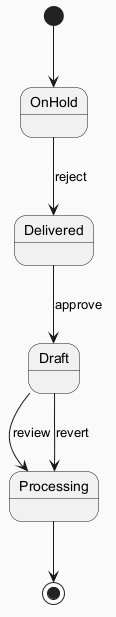

The diagram above was rendered by PlantUML. Its source (embedded in the PNG):
@startuml
skinparam backgroundColor #FAFAFA
skinparam classBackgroundColor #FFF3E0
skinparam classBorderColor #E65100
[*] --> OnHold
OnHold --> Delivered : reject
Delivered --> Draft : approve
Draft --> Processing : review
Draft --> Processing : revert
Processing --> [*]
@enduml